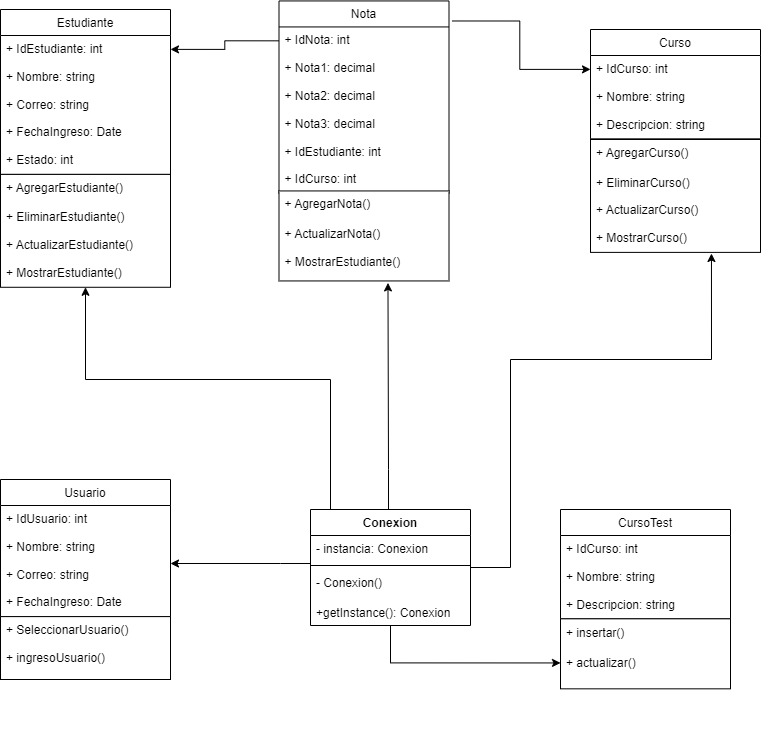

The diagram above was exported from draw.io. Its source (the exported page's mxGraphModel, read from the mxfile embedded in the PNG):
<mxGraphModel dx="868" dy="474" grid="1" gridSize="10" guides="1" tooltips="1" connect="1" arrows="1" fold="1" page="1" pageScale="1" pageWidth="827" pageHeight="1169" math="0" shadow="0">
  <root>
    <mxCell id="0" />
    <mxCell id="1" parent="0" />
    <mxCell id="byTQFqkUNAooPylhfPGb-1" value="" style="group" parent="1" vertex="1" connectable="0">
      <mxGeometry x="50" y="40" width="170" height="277.78" as="geometry" />
    </mxCell>
    <mxCell id="byTQFqkUNAooPylhfPGb-2" value="Estudiante" style="swimlane;fontStyle=0;childLayout=stackLayout;horizontal=1;startSize=26;fillColor=none;horizontalStack=0;resizeParent=1;resizeParentMax=0;resizeLast=0;collapsible=1;marginBottom=0;" parent="byTQFqkUNAooPylhfPGb-1" vertex="1">
      <mxGeometry width="170" height="164.88888888888889" as="geometry" />
    </mxCell>
    <mxCell id="byTQFqkUNAooPylhfPGb-3" value="+ IdEstudiante: int" style="text;strokeColor=none;fillColor=none;align=left;verticalAlign=top;spacingLeft=4;spacingRight=4;overflow=hidden;rotatable=0;points=[[0,0.5],[1,0.5]];portConstraint=eastwest;" parent="byTQFqkUNAooPylhfPGb-2" vertex="1">
      <mxGeometry y="26" width="170" height="27.77777777777778" as="geometry" />
    </mxCell>
    <mxCell id="byTQFqkUNAooPylhfPGb-4" value="+ Nombre: string" style="text;strokeColor=none;fillColor=none;align=left;verticalAlign=top;spacingLeft=4;spacingRight=4;overflow=hidden;rotatable=0;points=[[0,0.5],[1,0.5]];portConstraint=eastwest;" parent="byTQFqkUNAooPylhfPGb-2" vertex="1">
      <mxGeometry y="53.77777777777778" width="170" height="27.77777777777778" as="geometry" />
    </mxCell>
    <mxCell id="byTQFqkUNAooPylhfPGb-5" value="+ Correo: string" style="text;strokeColor=none;fillColor=none;align=left;verticalAlign=top;spacingLeft=4;spacingRight=4;overflow=hidden;rotatable=0;points=[[0,0.5],[1,0.5]];portConstraint=eastwest;" parent="byTQFqkUNAooPylhfPGb-2" vertex="1">
      <mxGeometry y="81.55555555555556" width="170" height="27.77777777777778" as="geometry" />
    </mxCell>
    <mxCell id="byTQFqkUNAooPylhfPGb-6" value="+ FechaIngreso: Date" style="text;strokeColor=none;fillColor=none;align=left;verticalAlign=top;spacingLeft=4;spacingRight=4;overflow=hidden;rotatable=0;points=[[0,0.5],[1,0.5]];portConstraint=eastwest;" parent="byTQFqkUNAooPylhfPGb-2" vertex="1">
      <mxGeometry y="109.33333333333334" width="170" height="27.77777777777778" as="geometry" />
    </mxCell>
    <mxCell id="byTQFqkUNAooPylhfPGb-7" value="+ Estado: int" style="text;strokeColor=none;fillColor=none;align=left;verticalAlign=top;spacingLeft=4;spacingRight=4;overflow=hidden;rotatable=0;points=[[0,0.5],[1,0.5]];portConstraint=eastwest;" parent="byTQFqkUNAooPylhfPGb-2" vertex="1">
      <mxGeometry y="137.11111111111111" width="170" height="27.77777777777778" as="geometry" />
    </mxCell>
    <mxCell id="byTQFqkUNAooPylhfPGb-8" value="" style="group" parent="byTQFqkUNAooPylhfPGb-1" vertex="1" connectable="0">
      <mxGeometry y="164.88888888888886" width="170" height="112.89111111111112" as="geometry" />
    </mxCell>
    <mxCell id="byTQFqkUNAooPylhfPGb-9" value="" style="html=1;" parent="byTQFqkUNAooPylhfPGb-8" vertex="1">
      <mxGeometry y="0.0011111111111290484" width="170" height="112.89" as="geometry" />
    </mxCell>
    <mxCell id="byTQFqkUNAooPylhfPGb-10" value="+ AgregarEstudiante()" style="text;strokeColor=none;fillColor=none;align=left;verticalAlign=top;spacingLeft=4;spacingRight=4;overflow=hidden;rotatable=0;points=[[0,0.5],[1,0.5]];portConstraint=eastwest;" parent="byTQFqkUNAooPylhfPGb-8" vertex="1">
      <mxGeometry width="140" height="27.77777777777778" as="geometry" />
    </mxCell>
    <mxCell id="byTQFqkUNAooPylhfPGb-11" value="+ EliminarEstudiante()" style="text;strokeColor=none;fillColor=none;align=left;verticalAlign=top;spacingLeft=4;spacingRight=4;overflow=hidden;rotatable=0;points=[[0,0.5],[1,0.5]];portConstraint=eastwest;" parent="byTQFqkUNAooPylhfPGb-8" vertex="1">
      <mxGeometry y="29.557777777777773" width="140" height="27.77777777777778" as="geometry" />
    </mxCell>
    <mxCell id="byTQFqkUNAooPylhfPGb-12" value="+ ActualizarEstudiante()" style="text;strokeColor=none;fillColor=none;align=left;verticalAlign=top;spacingLeft=4;spacingRight=4;overflow=hidden;rotatable=0;points=[[0,0.5],[1,0.5]];portConstraint=eastwest;" parent="byTQFqkUNAooPylhfPGb-8" vertex="1">
      <mxGeometry y="57.33555555555557" width="140" height="27.77777777777778" as="geometry" />
    </mxCell>
    <mxCell id="byTQFqkUNAooPylhfPGb-13" value="+ MostrarEstudiante()" style="text;strokeColor=none;fillColor=none;align=left;verticalAlign=top;spacingLeft=4;spacingRight=4;overflow=hidden;rotatable=0;points=[[0,0.5],[1,0.5]];portConstraint=eastwest;" parent="byTQFqkUNAooPylhfPGb-8" vertex="1">
      <mxGeometry y="85.11333333333334" width="140" height="27.77777777777778" as="geometry" />
    </mxCell>
    <mxCell id="byTQFqkUNAooPylhfPGb-14" value="" style="group" parent="1" vertex="1" connectable="0">
      <mxGeometry x="640" y="60" width="170" height="222.89" as="geometry" />
    </mxCell>
    <mxCell id="byTQFqkUNAooPylhfPGb-15" value="Curso" style="swimlane;fontStyle=0;childLayout=stackLayout;horizontal=1;startSize=26;fillColor=none;horizontalStack=0;resizeParent=1;resizeParentMax=0;resizeLast=0;collapsible=1;marginBottom=0;" parent="byTQFqkUNAooPylhfPGb-14" vertex="1">
      <mxGeometry width="170" height="109.33333333333334" as="geometry" />
    </mxCell>
    <mxCell id="byTQFqkUNAooPylhfPGb-16" value="+ IdCurso: int" style="text;strokeColor=none;fillColor=none;align=left;verticalAlign=top;spacingLeft=4;spacingRight=4;overflow=hidden;rotatable=0;points=[[0,0.5],[1,0.5]];portConstraint=eastwest;" parent="byTQFqkUNAooPylhfPGb-15" vertex="1">
      <mxGeometry y="26" width="170" height="27.77777777777778" as="geometry" />
    </mxCell>
    <mxCell id="byTQFqkUNAooPylhfPGb-17" value="+ Nombre: string" style="text;strokeColor=none;fillColor=none;align=left;verticalAlign=top;spacingLeft=4;spacingRight=4;overflow=hidden;rotatable=0;points=[[0,0.5],[1,0.5]];portConstraint=eastwest;" parent="byTQFqkUNAooPylhfPGb-15" vertex="1">
      <mxGeometry y="53.77777777777778" width="170" height="27.77777777777778" as="geometry" />
    </mxCell>
    <mxCell id="byTQFqkUNAooPylhfPGb-18" value="+ Descripcion: string" style="text;strokeColor=none;fillColor=none;align=left;verticalAlign=top;spacingLeft=4;spacingRight=4;overflow=hidden;rotatable=0;points=[[0,0.5],[1,0.5]];portConstraint=eastwest;" parent="byTQFqkUNAooPylhfPGb-15" vertex="1">
      <mxGeometry y="81.55555555555556" width="170" height="27.77777777777778" as="geometry" />
    </mxCell>
    <mxCell id="byTQFqkUNAooPylhfPGb-19" value="" style="group" parent="byTQFqkUNAooPylhfPGb-14" vertex="1" connectable="0">
      <mxGeometry y="109.99888888888887" width="170" height="112.89111111111112" as="geometry" />
    </mxCell>
    <mxCell id="byTQFqkUNAooPylhfPGb-20" value="" style="html=1;" parent="byTQFqkUNAooPylhfPGb-19" vertex="1">
      <mxGeometry y="0.0011111111111290484" width="170" height="112.89" as="geometry" />
    </mxCell>
    <mxCell id="byTQFqkUNAooPylhfPGb-21" value="+ AgregarCurso()" style="text;strokeColor=none;fillColor=none;align=left;verticalAlign=top;spacingLeft=4;spacingRight=4;overflow=hidden;rotatable=0;points=[[0,0.5],[1,0.5]];portConstraint=eastwest;" parent="byTQFqkUNAooPylhfPGb-19" vertex="1">
      <mxGeometry width="140" height="27.77777777777778" as="geometry" />
    </mxCell>
    <mxCell id="byTQFqkUNAooPylhfPGb-22" value="+ EliminarCurso()" style="text;strokeColor=none;fillColor=none;align=left;verticalAlign=top;spacingLeft=4;spacingRight=4;overflow=hidden;rotatable=0;points=[[0,0.5],[1,0.5]];portConstraint=eastwest;" parent="byTQFqkUNAooPylhfPGb-19" vertex="1">
      <mxGeometry y="29.557777777777773" width="140" height="27.77777777777778" as="geometry" />
    </mxCell>
    <mxCell id="byTQFqkUNAooPylhfPGb-23" value="+ ActualizarCurso()" style="text;strokeColor=none;fillColor=none;align=left;verticalAlign=top;spacingLeft=4;spacingRight=4;overflow=hidden;rotatable=0;points=[[0,0.5],[1,0.5]];portConstraint=eastwest;" parent="byTQFqkUNAooPylhfPGb-19" vertex="1">
      <mxGeometry y="57.33555555555557" width="140" height="27.77777777777778" as="geometry" />
    </mxCell>
    <mxCell id="byTQFqkUNAooPylhfPGb-24" value="+ MostrarCurso()" style="text;strokeColor=none;fillColor=none;align=left;verticalAlign=top;spacingLeft=4;spacingRight=4;overflow=hidden;rotatable=0;points=[[0,0.5],[1,0.5]];portConstraint=eastwest;" parent="byTQFqkUNAooPylhfPGb-19" vertex="1">
      <mxGeometry y="85.11333333333334" width="140" height="27.77777777777778" as="geometry" />
    </mxCell>
    <mxCell id="byTQFqkUNAooPylhfPGb-25" value="" style="group" parent="1" vertex="1" connectable="0">
      <mxGeometry x="328.5" y="31.439999999999998" width="170" height="280" as="geometry" />
    </mxCell>
    <mxCell id="byTQFqkUNAooPylhfPGb-26" value="Nota" style="swimlane;fontStyle=0;childLayout=stackLayout;horizontal=1;startSize=26;fillColor=none;horizontalStack=0;resizeParent=1;resizeParentMax=0;resizeLast=0;collapsible=1;marginBottom=0;" parent="byTQFqkUNAooPylhfPGb-25" vertex="1">
      <mxGeometry width="170" height="192.66666666666666" as="geometry" />
    </mxCell>
    <mxCell id="byTQFqkUNAooPylhfPGb-27" value="+ IdNota: int" style="text;strokeColor=none;fillColor=none;align=left;verticalAlign=top;spacingLeft=4;spacingRight=4;overflow=hidden;rotatable=0;points=[[0,0.5],[1,0.5]];portConstraint=eastwest;" parent="byTQFqkUNAooPylhfPGb-26" vertex="1">
      <mxGeometry y="26" width="170" height="27.77777777777778" as="geometry" />
    </mxCell>
    <mxCell id="byTQFqkUNAooPylhfPGb-28" value="+ Nota1: decimal" style="text;strokeColor=none;fillColor=none;align=left;verticalAlign=top;spacingLeft=4;spacingRight=4;overflow=hidden;rotatable=0;points=[[0,0.5],[1,0.5]];portConstraint=eastwest;" parent="byTQFqkUNAooPylhfPGb-26" vertex="1">
      <mxGeometry y="53.77777777777778" width="170" height="27.77777777777778" as="geometry" />
    </mxCell>
    <mxCell id="byTQFqkUNAooPylhfPGb-29" value="+ Nota2: decimal" style="text;strokeColor=none;fillColor=none;align=left;verticalAlign=top;spacingLeft=4;spacingRight=4;overflow=hidden;rotatable=0;points=[[0,0.5],[1,0.5]];portConstraint=eastwest;" parent="byTQFqkUNAooPylhfPGb-26" vertex="1">
      <mxGeometry y="81.55555555555556" width="170" height="27.77777777777778" as="geometry" />
    </mxCell>
    <mxCell id="byTQFqkUNAooPylhfPGb-30" value="+ Nota3: decimal" style="text;strokeColor=none;fillColor=none;align=left;verticalAlign=top;spacingLeft=4;spacingRight=4;overflow=hidden;rotatable=0;points=[[0,0.5],[1,0.5]];portConstraint=eastwest;" parent="byTQFqkUNAooPylhfPGb-26" vertex="1">
      <mxGeometry y="109.33333333333334" width="170" height="27.77777777777778" as="geometry" />
    </mxCell>
    <mxCell id="byTQFqkUNAooPylhfPGb-31" value="+ IdEstudiante: int" style="text;strokeColor=none;fillColor=none;align=left;verticalAlign=top;spacingLeft=4;spacingRight=4;overflow=hidden;rotatable=0;points=[[0,0.5],[1,0.5]];portConstraint=eastwest;" parent="byTQFqkUNAooPylhfPGb-26" vertex="1">
      <mxGeometry y="137.11111111111111" width="170" height="27.77777777777778" as="geometry" />
    </mxCell>
    <mxCell id="byTQFqkUNAooPylhfPGb-32" value="+ IdCurso: int" style="text;strokeColor=none;fillColor=none;align=left;verticalAlign=top;spacingLeft=4;spacingRight=4;overflow=hidden;rotatable=0;points=[[0,0.5],[1,0.5]];portConstraint=eastwest;" parent="byTQFqkUNAooPylhfPGb-26" vertex="1">
      <mxGeometry y="164.88888888888889" width="170" height="27.77777777777778" as="geometry" />
    </mxCell>
    <mxCell id="byTQFqkUNAooPylhfPGb-33" value="" style="group" parent="byTQFqkUNAooPylhfPGb-25" vertex="1" connectable="0">
      <mxGeometry y="189.99888888888887" width="170" height="90.00111111111113" as="geometry" />
    </mxCell>
    <mxCell id="byTQFqkUNAooPylhfPGb-34" value="" style="html=1;" parent="byTQFqkUNAooPylhfPGb-33" vertex="1">
      <mxGeometry y="0.0011111111111290484" width="170" height="90" as="geometry" />
    </mxCell>
    <mxCell id="byTQFqkUNAooPylhfPGb-35" value="+ AgregarNota()" style="text;strokeColor=none;fillColor=none;align=left;verticalAlign=top;spacingLeft=4;spacingRight=4;overflow=hidden;rotatable=0;points=[[0,0.5],[1,0.5]];portConstraint=eastwest;" parent="byTQFqkUNAooPylhfPGb-33" vertex="1">
      <mxGeometry width="140" height="27.77777777777778" as="geometry" />
    </mxCell>
    <mxCell id="byTQFqkUNAooPylhfPGb-36" value="+ ActualizarNota()" style="text;strokeColor=none;fillColor=none;align=left;verticalAlign=top;spacingLeft=4;spacingRight=4;overflow=hidden;rotatable=0;points=[[0,0.5],[1,0.5]];portConstraint=eastwest;" parent="byTQFqkUNAooPylhfPGb-33" vertex="1">
      <mxGeometry y="29.557777777777744" width="140" height="27.77777777777778" as="geometry" />
    </mxCell>
    <mxCell id="byTQFqkUNAooPylhfPGb-37" value="+ MostrarEstudiante()" style="text;strokeColor=none;fillColor=none;align=left;verticalAlign=top;spacingLeft=4;spacingRight=4;overflow=hidden;rotatable=0;points=[[0,0.5],[1,0.5]];portConstraint=eastwest;" parent="byTQFqkUNAooPylhfPGb-33" vertex="1">
      <mxGeometry y="57.33555555555557" width="140" height="27.77777777777778" as="geometry" />
    </mxCell>
    <mxCell id="t8AX0XExUOdR7Fg8JqhU-1" value="" style="group" parent="1" vertex="1" connectable="0">
      <mxGeometry x="610" y="540" width="170" height="222.89" as="geometry" />
    </mxCell>
    <mxCell id="t8AX0XExUOdR7Fg8JqhU-2" value="" style="group" parent="t8AX0XExUOdR7Fg8JqhU-1" vertex="1" connectable="0">
      <mxGeometry width="170" height="179.32999999999998" as="geometry" />
    </mxCell>
    <mxCell id="t8AX0XExUOdR7Fg8JqhU-3" value="CursoTest" style="swimlane;fontStyle=0;childLayout=stackLayout;horizontal=1;startSize=26;fillColor=none;horizontalStack=0;resizeParent=1;resizeParentMax=0;resizeLast=0;collapsible=1;marginBottom=0;" parent="t8AX0XExUOdR7Fg8JqhU-2" vertex="1">
      <mxGeometry width="170" height="109.33333333333334" as="geometry" />
    </mxCell>
    <mxCell id="t8AX0XExUOdR7Fg8JqhU-4" value="+ IdCurso: int" style="text;strokeColor=none;fillColor=none;align=left;verticalAlign=top;spacingLeft=4;spacingRight=4;overflow=hidden;rotatable=0;points=[[0,0.5],[1,0.5]];portConstraint=eastwest;" parent="t8AX0XExUOdR7Fg8JqhU-3" vertex="1">
      <mxGeometry y="26" width="170" height="27.77777777777778" as="geometry" />
    </mxCell>
    <mxCell id="t8AX0XExUOdR7Fg8JqhU-5" value="+ Nombre: string" style="text;strokeColor=none;fillColor=none;align=left;verticalAlign=top;spacingLeft=4;spacingRight=4;overflow=hidden;rotatable=0;points=[[0,0.5],[1,0.5]];portConstraint=eastwest;" parent="t8AX0XExUOdR7Fg8JqhU-3" vertex="1">
      <mxGeometry y="53.77777777777778" width="170" height="27.77777777777778" as="geometry" />
    </mxCell>
    <mxCell id="t8AX0XExUOdR7Fg8JqhU-6" value="+ Descripcion: string" style="text;strokeColor=none;fillColor=none;align=left;verticalAlign=top;spacingLeft=4;spacingRight=4;overflow=hidden;rotatable=0;points=[[0,0.5],[1,0.5]];portConstraint=eastwest;" parent="t8AX0XExUOdR7Fg8JqhU-3" vertex="1">
      <mxGeometry y="81.55555555555556" width="170" height="27.77777777777778" as="geometry" />
    </mxCell>
    <mxCell id="t8AX0XExUOdR7Fg8JqhU-7" value="" style="html=1;" parent="t8AX0XExUOdR7Fg8JqhU-2" vertex="1">
      <mxGeometry y="109.33" width="170" height="70" as="geometry" />
    </mxCell>
    <mxCell id="t8AX0XExUOdR7Fg8JqhU-8" value="+ insertar()" style="text;strokeColor=none;fillColor=none;align=left;verticalAlign=top;spacingLeft=4;spacingRight=4;overflow=hidden;rotatable=0;points=[[0,0.5],[1,0.5]];portConstraint=eastwest;" parent="t8AX0XExUOdR7Fg8JqhU-2" vertex="1">
      <mxGeometry y="109.99888888888881" width="140" height="27.77777777777778" as="geometry" />
    </mxCell>
    <mxCell id="t8AX0XExUOdR7Fg8JqhU-9" value="+ actualizar()" style="text;strokeColor=none;fillColor=none;align=left;verticalAlign=top;spacingLeft=4;spacingRight=4;overflow=hidden;rotatable=0;points=[[0,0.5],[1,0.5]];portConstraint=eastwest;" parent="t8AX0XExUOdR7Fg8JqhU-2" vertex="1">
      <mxGeometry y="139.5566666666666" width="140" height="27.77777777777778" as="geometry" />
    </mxCell>
    <mxCell id="t8AX0XExUOdR7Fg8JqhU-10" value="" style="group" parent="1" vertex="1" connectable="0">
      <mxGeometry x="50" y="510" width="170" height="200" as="geometry" />
    </mxCell>
    <mxCell id="t8AX0XExUOdR7Fg8JqhU-11" value="Usuario" style="swimlane;fontStyle=0;childLayout=stackLayout;horizontal=1;startSize=26;fillColor=none;horizontalStack=0;resizeParent=1;resizeParentMax=0;resizeLast=0;collapsible=1;marginBottom=0;" parent="t8AX0XExUOdR7Fg8JqhU-10" vertex="1">
      <mxGeometry width="170" height="137.11111111111111" as="geometry" />
    </mxCell>
    <mxCell id="t8AX0XExUOdR7Fg8JqhU-12" value="+ IdUsuario: int" style="text;strokeColor=none;fillColor=none;align=left;verticalAlign=top;spacingLeft=4;spacingRight=4;overflow=hidden;rotatable=0;points=[[0,0.5],[1,0.5]];portConstraint=eastwest;" parent="t8AX0XExUOdR7Fg8JqhU-11" vertex="1">
      <mxGeometry y="26" width="170" height="27.77777777777778" as="geometry" />
    </mxCell>
    <mxCell id="t8AX0XExUOdR7Fg8JqhU-13" value="+ Nombre: string" style="text;strokeColor=none;fillColor=none;align=left;verticalAlign=top;spacingLeft=4;spacingRight=4;overflow=hidden;rotatable=0;points=[[0,0.5],[1,0.5]];portConstraint=eastwest;" parent="t8AX0XExUOdR7Fg8JqhU-11" vertex="1">
      <mxGeometry y="53.77777777777778" width="170" height="27.77777777777778" as="geometry" />
    </mxCell>
    <mxCell id="t8AX0XExUOdR7Fg8JqhU-14" value="+ Correo: string" style="text;strokeColor=none;fillColor=none;align=left;verticalAlign=top;spacingLeft=4;spacingRight=4;overflow=hidden;rotatable=0;points=[[0,0.5],[1,0.5]];portConstraint=eastwest;" parent="t8AX0XExUOdR7Fg8JqhU-11" vertex="1">
      <mxGeometry y="81.55555555555556" width="170" height="27.77777777777778" as="geometry" />
    </mxCell>
    <mxCell id="t8AX0XExUOdR7Fg8JqhU-15" value="+ FechaIngreso: Date" style="text;strokeColor=none;fillColor=none;align=left;verticalAlign=top;spacingLeft=4;spacingRight=4;overflow=hidden;rotatable=0;points=[[0,0.5],[1,0.5]];portConstraint=eastwest;" parent="t8AX0XExUOdR7Fg8JqhU-11" vertex="1">
      <mxGeometry y="109.33333333333334" width="170" height="27.77777777777778" as="geometry" />
    </mxCell>
    <mxCell id="t8AX0XExUOdR7Fg8JqhU-16" value="" style="group" parent="t8AX0XExUOdR7Fg8JqhU-10" vertex="1" connectable="0">
      <mxGeometry y="137.10888888888883" width="170" height="62.89111111111117" as="geometry" />
    </mxCell>
    <mxCell id="t8AX0XExUOdR7Fg8JqhU-17" value="" style="html=1;" parent="t8AX0XExUOdR7Fg8JqhU-16" vertex="1">
      <mxGeometry y="0.0011111111111858918" width="170" height="62.89" as="geometry" />
    </mxCell>
    <mxCell id="t8AX0XExUOdR7Fg8JqhU-18" value="+ SeleccionarUsuario()" style="text;strokeColor=none;fillColor=none;align=left;verticalAlign=top;spacingLeft=4;spacingRight=4;overflow=hidden;rotatable=0;points=[[0,0.5],[1,0.5]];portConstraint=eastwest;" parent="t8AX0XExUOdR7Fg8JqhU-16" vertex="1">
      <mxGeometry width="140" height="27.77777777777778" as="geometry" />
    </mxCell>
    <mxCell id="t8AX0XExUOdR7Fg8JqhU-19" value="+ ingresoUsuario()" style="text;strokeColor=none;fillColor=none;align=left;verticalAlign=top;spacingLeft=4;spacingRight=4;overflow=hidden;rotatable=0;points=[[0,0.5],[1,0.5]];portConstraint=eastwest;" parent="t8AX0XExUOdR7Fg8JqhU-16" vertex="1">
      <mxGeometry y="27.779999999999973" width="140" height="27.77777777777778" as="geometry" />
    </mxCell>
    <mxCell id="t8AX0XExUOdR7Fg8JqhU-20" style="edgeStyle=orthogonalEdgeStyle;rounded=0;orthogonalLoop=1;jettySize=auto;html=1;entryX=1;entryY=0.5;entryDx=0;entryDy=0;exitX=0;exitY=0.5;exitDx=0;exitDy=0;" parent="1" source="byTQFqkUNAooPylhfPGb-27" target="byTQFqkUNAooPylhfPGb-3" edge="1">
      <mxGeometry relative="1" as="geometry" />
    </mxCell>
    <mxCell id="t8AX0XExUOdR7Fg8JqhU-22" style="edgeStyle=orthogonalEdgeStyle;rounded=0;orthogonalLoop=1;jettySize=auto;html=1;entryX=0;entryY=0.5;entryDx=0;entryDy=0;exitX=1.018;exitY=0.104;exitDx=0;exitDy=0;exitPerimeter=0;" parent="1" source="byTQFqkUNAooPylhfPGb-26" target="byTQFqkUNAooPylhfPGb-16" edge="1">
      <mxGeometry relative="1" as="geometry" />
    </mxCell>
    <mxCell id="t8AX0XExUOdR7Fg8JqhU-48" style="edgeStyle=orthogonalEdgeStyle;rounded=0;orthogonalLoop=1;jettySize=auto;html=1;entryX=1;entryY=0.088;entryDx=0;entryDy=0;entryPerimeter=0;" parent="1" source="t8AX0XExUOdR7Fg8JqhU-23" target="t8AX0XExUOdR7Fg8JqhU-14" edge="1">
      <mxGeometry relative="1" as="geometry">
        <Array as="points">
          <mxPoint x="330" y="594" />
          <mxPoint x="330" y="594" />
        </Array>
      </mxGeometry>
    </mxCell>
    <mxCell id="t8AX0XExUOdR7Fg8JqhU-50" style="edgeStyle=orthogonalEdgeStyle;rounded=0;orthogonalLoop=1;jettySize=auto;html=1;" parent="1" source="t8AX0XExUOdR7Fg8JqhU-23" target="byTQFqkUNAooPylhfPGb-9" edge="1">
      <mxGeometry relative="1" as="geometry">
        <mxPoint x="230" y="280" as="targetPoint" />
        <Array as="points">
          <mxPoint x="380" y="410" />
          <mxPoint x="135" y="410" />
        </Array>
      </mxGeometry>
    </mxCell>
    <mxCell id="t8AX0XExUOdR7Fg8JqhU-52" style="edgeStyle=orthogonalEdgeStyle;rounded=0;orthogonalLoop=1;jettySize=auto;html=1;entryX=0.641;entryY=1.022;entryDx=0;entryDy=0;entryPerimeter=0;" parent="1" source="t8AX0XExUOdR7Fg8JqhU-23" target="byTQFqkUNAooPylhfPGb-34" edge="1">
      <mxGeometry relative="1" as="geometry">
        <mxPoint x="440" y="370" as="targetPoint" />
        <Array as="points">
          <mxPoint x="438" y="500" />
          <mxPoint x="438" y="500" />
        </Array>
      </mxGeometry>
    </mxCell>
    <mxCell id="t8AX0XExUOdR7Fg8JqhU-53" style="edgeStyle=orthogonalEdgeStyle;rounded=0;orthogonalLoop=1;jettySize=auto;html=1;entryX=0.864;entryY=1.04;entryDx=0;entryDy=0;entryPerimeter=0;" parent="1" source="t8AX0XExUOdR7Fg8JqhU-23" target="byTQFqkUNAooPylhfPGb-24" edge="1">
      <mxGeometry relative="1" as="geometry">
        <mxPoint x="760" y="310" as="targetPoint" />
        <Array as="points">
          <mxPoint x="560" y="598" />
          <mxPoint x="560" y="390" />
          <mxPoint x="761" y="390" />
        </Array>
      </mxGeometry>
    </mxCell>
    <mxCell id="t8AX0XExUOdR7Fg8JqhU-54" style="edgeStyle=orthogonalEdgeStyle;rounded=0;orthogonalLoop=1;jettySize=auto;html=1;entryX=0;entryY=0.5;entryDx=0;entryDy=0;" parent="1" source="t8AX0XExUOdR7Fg8JqhU-23" target="t8AX0XExUOdR7Fg8JqhU-9" edge="1">
      <mxGeometry relative="1" as="geometry" />
    </mxCell>
    <mxCell id="t8AX0XExUOdR7Fg8JqhU-23" value="Conexion" style="swimlane;fontStyle=1;align=center;verticalAlign=top;childLayout=stackLayout;horizontal=1;startSize=26;horizontalStack=0;resizeParent=1;resizeParentMax=0;resizeLast=0;collapsible=1;marginBottom=0;" parent="1" vertex="1">
      <mxGeometry x="360" y="540" width="160" height="116" as="geometry" />
    </mxCell>
    <mxCell id="t8AX0XExUOdR7Fg8JqhU-24" value="- instancia: Conexion" style="text;strokeColor=none;fillColor=none;align=left;verticalAlign=top;spacingLeft=4;spacingRight=4;overflow=hidden;rotatable=0;points=[[0,0.5],[1,0.5]];portConstraint=eastwest;" parent="t8AX0XExUOdR7Fg8JqhU-23" vertex="1">
      <mxGeometry y="26" width="160" height="26" as="geometry" />
    </mxCell>
    <mxCell id="t8AX0XExUOdR7Fg8JqhU-25" value="" style="line;strokeWidth=1;fillColor=none;align=left;verticalAlign=middle;spacingTop=-1;spacingLeft=3;spacingRight=3;rotatable=0;labelPosition=right;points=[];portConstraint=eastwest;" parent="t8AX0XExUOdR7Fg8JqhU-23" vertex="1">
      <mxGeometry y="52" width="160" height="8" as="geometry" />
    </mxCell>
    <mxCell id="t8AX0XExUOdR7Fg8JqhU-26" value="- Conexion()" style="text;strokeColor=none;fillColor=none;align=left;verticalAlign=top;spacingLeft=4;spacingRight=4;overflow=hidden;rotatable=0;points=[[0,0.5],[1,0.5]];portConstraint=eastwest;" parent="t8AX0XExUOdR7Fg8JqhU-23" vertex="1">
      <mxGeometry y="60" width="160" height="30" as="geometry" />
    </mxCell>
    <mxCell id="t8AX0XExUOdR7Fg8JqhU-46" value="+getInstance(): Conexion" style="text;strokeColor=none;fillColor=none;align=left;verticalAlign=top;spacingLeft=4;spacingRight=4;overflow=hidden;rotatable=0;points=[[0,0.5],[1,0.5]];portConstraint=eastwest;" parent="t8AX0XExUOdR7Fg8JqhU-23" vertex="1">
      <mxGeometry y="90" width="160" height="26" as="geometry" />
    </mxCell>
  </root>
</mxGraphModel>